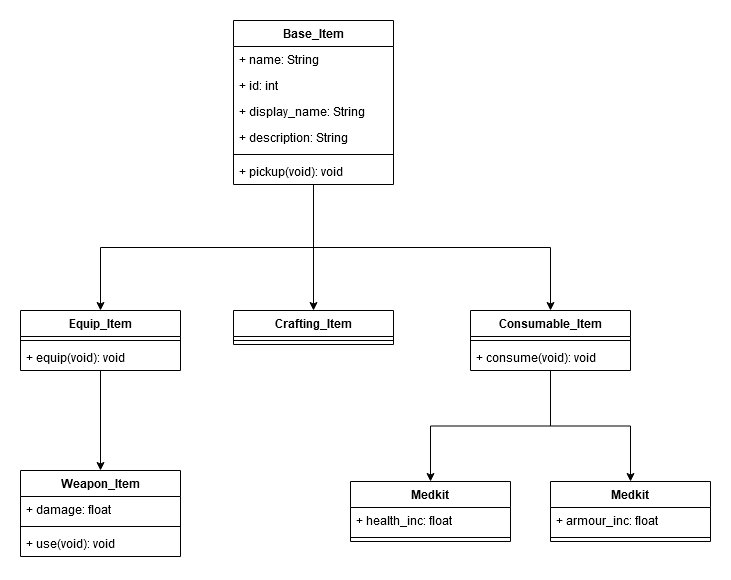

The diagram above was exported from draw.io. Its source (the exported page's mxGraphModel, read from the mxfile embedded in the PNG):
<mxGraphModel dx="2062" dy="1151" grid="1" gridSize="10" guides="1" tooltips="1" connect="1" arrows="1" fold="1" page="1" pageScale="1" pageWidth="827" pageHeight="1169" math="0" shadow="0">
  <root>
    <mxCell id="0" />
    <mxCell id="1" parent="0" />
    <mxCell id="izHXRs7G7tCwZ3QT1KjY-24" style="edgeStyle=orthogonalEdgeStyle;rounded=0;orthogonalLoop=1;jettySize=auto;html=1;exitX=0.5;exitY=1;exitDx=0;exitDy=0;entryX=0.5;entryY=0;entryDx=0;entryDy=0;" edge="1" parent="1" source="izHXRs7G7tCwZ3QT1KjY-1" target="izHXRs7G7tCwZ3QT1KjY-9">
      <mxGeometry relative="1" as="geometry" />
    </mxCell>
    <mxCell id="izHXRs7G7tCwZ3QT1KjY-25" style="edgeStyle=orthogonalEdgeStyle;rounded=0;orthogonalLoop=1;jettySize=auto;html=1;exitX=0.5;exitY=1;exitDx=0;exitDy=0;" edge="1" parent="1" source="izHXRs7G7tCwZ3QT1KjY-1" target="izHXRs7G7tCwZ3QT1KjY-13">
      <mxGeometry relative="1" as="geometry" />
    </mxCell>
    <mxCell id="izHXRs7G7tCwZ3QT1KjY-26" style="edgeStyle=orthogonalEdgeStyle;rounded=0;orthogonalLoop=1;jettySize=auto;html=1;exitX=0.5;exitY=1;exitDx=0;exitDy=0;entryX=0.5;entryY=0;entryDx=0;entryDy=0;" edge="1" parent="1" source="izHXRs7G7tCwZ3QT1KjY-1" target="izHXRs7G7tCwZ3QT1KjY-17">
      <mxGeometry relative="1" as="geometry" />
    </mxCell>
    <mxCell id="izHXRs7G7tCwZ3QT1KjY-1" value="Base_Item" style="swimlane;fontStyle=1;align=center;verticalAlign=top;childLayout=stackLayout;horizontal=1;startSize=26;horizontalStack=0;resizeParent=1;resizeParentMax=0;resizeLast=0;collapsible=1;marginBottom=0;" vertex="1" parent="1">
      <mxGeometry x="333" y="30" width="160" height="164" as="geometry" />
    </mxCell>
    <mxCell id="izHXRs7G7tCwZ3QT1KjY-2" value="+ name: String" style="text;strokeColor=none;fillColor=none;align=left;verticalAlign=top;spacingLeft=4;spacingRight=4;overflow=hidden;rotatable=0;points=[[0,0.5],[1,0.5]];portConstraint=eastwest;" vertex="1" parent="izHXRs7G7tCwZ3QT1KjY-1">
      <mxGeometry y="26" width="160" height="26" as="geometry" />
    </mxCell>
    <mxCell id="izHXRs7G7tCwZ3QT1KjY-21" value="+ id: int" style="text;strokeColor=none;fillColor=none;align=left;verticalAlign=top;spacingLeft=4;spacingRight=4;overflow=hidden;rotatable=0;points=[[0,0.5],[1,0.5]];portConstraint=eastwest;" vertex="1" parent="izHXRs7G7tCwZ3QT1KjY-1">
      <mxGeometry y="52" width="160" height="26" as="geometry" />
    </mxCell>
    <mxCell id="izHXRs7G7tCwZ3QT1KjY-22" value="+ display_name: String" style="text;strokeColor=none;fillColor=none;align=left;verticalAlign=top;spacingLeft=4;spacingRight=4;overflow=hidden;rotatable=0;points=[[0,0.5],[1,0.5]];portConstraint=eastwest;" vertex="1" parent="izHXRs7G7tCwZ3QT1KjY-1">
      <mxGeometry y="78" width="160" height="26" as="geometry" />
    </mxCell>
    <mxCell id="izHXRs7G7tCwZ3QT1KjY-28" value="+ description: String" style="text;strokeColor=none;fillColor=none;align=left;verticalAlign=top;spacingLeft=4;spacingRight=4;overflow=hidden;rotatable=0;points=[[0,0.5],[1,0.5]];portConstraint=eastwest;" vertex="1" parent="izHXRs7G7tCwZ3QT1KjY-1">
      <mxGeometry y="104" width="160" height="26" as="geometry" />
    </mxCell>
    <mxCell id="izHXRs7G7tCwZ3QT1KjY-3" value="" style="line;strokeWidth=1;fillColor=none;align=left;verticalAlign=middle;spacingTop=-1;spacingLeft=3;spacingRight=3;rotatable=0;labelPosition=right;points=[];portConstraint=eastwest;" vertex="1" parent="izHXRs7G7tCwZ3QT1KjY-1">
      <mxGeometry y="130" width="160" height="8" as="geometry" />
    </mxCell>
    <mxCell id="izHXRs7G7tCwZ3QT1KjY-4" value="+ pickup(void): void" style="text;strokeColor=none;fillColor=none;align=left;verticalAlign=top;spacingLeft=4;spacingRight=4;overflow=hidden;rotatable=0;points=[[0,0.5],[1,0.5]];portConstraint=eastwest;" vertex="1" parent="izHXRs7G7tCwZ3QT1KjY-1">
      <mxGeometry y="138" width="160" height="26" as="geometry" />
    </mxCell>
    <mxCell id="izHXRs7G7tCwZ3QT1KjY-5" value="Weapon_Item" style="swimlane;fontStyle=1;align=center;verticalAlign=top;childLayout=stackLayout;horizontal=1;startSize=26;horizontalStack=0;resizeParent=1;resizeParentMax=0;resizeLast=0;collapsible=1;marginBottom=0;" vertex="1" parent="1">
      <mxGeometry x="120" y="480" width="160" height="86" as="geometry" />
    </mxCell>
    <mxCell id="izHXRs7G7tCwZ3QT1KjY-6" value="+ damage: float" style="text;strokeColor=none;fillColor=none;align=left;verticalAlign=top;spacingLeft=4;spacingRight=4;overflow=hidden;rotatable=0;points=[[0,0.5],[1,0.5]];portConstraint=eastwest;" vertex="1" parent="izHXRs7G7tCwZ3QT1KjY-5">
      <mxGeometry y="26" width="160" height="26" as="geometry" />
    </mxCell>
    <mxCell id="izHXRs7G7tCwZ3QT1KjY-7" value="" style="line;strokeWidth=1;fillColor=none;align=left;verticalAlign=middle;spacingTop=-1;spacingLeft=3;spacingRight=3;rotatable=0;labelPosition=right;points=[];portConstraint=eastwest;" vertex="1" parent="izHXRs7G7tCwZ3QT1KjY-5">
      <mxGeometry y="52" width="160" height="8" as="geometry" />
    </mxCell>
    <mxCell id="izHXRs7G7tCwZ3QT1KjY-8" value="+ use(void): void" style="text;strokeColor=none;fillColor=none;align=left;verticalAlign=top;spacingLeft=4;spacingRight=4;overflow=hidden;rotatable=0;points=[[0,0.5],[1,0.5]];portConstraint=eastwest;" vertex="1" parent="izHXRs7G7tCwZ3QT1KjY-5">
      <mxGeometry y="60" width="160" height="26" as="geometry" />
    </mxCell>
    <mxCell id="izHXRs7G7tCwZ3QT1KjY-9" value="Crafting_Item" style="swimlane;fontStyle=1;align=center;verticalAlign=top;childLayout=stackLayout;horizontal=1;startSize=26;horizontalStack=0;resizeParent=1;resizeParentMax=0;resizeLast=0;collapsible=1;marginBottom=0;" vertex="1" parent="1">
      <mxGeometry x="333" y="320" width="160" height="34" as="geometry" />
    </mxCell>
    <mxCell id="izHXRs7G7tCwZ3QT1KjY-11" value="" style="line;strokeWidth=1;fillColor=none;align=left;verticalAlign=middle;spacingTop=-1;spacingLeft=3;spacingRight=3;rotatable=0;labelPosition=right;points=[];portConstraint=eastwest;" vertex="1" parent="izHXRs7G7tCwZ3QT1KjY-9">
      <mxGeometry y="26" width="160" height="8" as="geometry" />
    </mxCell>
    <mxCell id="izHXRs7G7tCwZ3QT1KjY-29" style="edgeStyle=orthogonalEdgeStyle;rounded=0;orthogonalLoop=1;jettySize=auto;html=1;exitX=0.5;exitY=1;exitDx=0;exitDy=0;entryX=0.5;entryY=0;entryDx=0;entryDy=0;" edge="1" parent="1" source="izHXRs7G7tCwZ3QT1KjY-13" target="izHXRs7G7tCwZ3QT1KjY-30">
      <mxGeometry relative="1" as="geometry">
        <mxPoint x="520" y="480" as="targetPoint" />
      </mxGeometry>
    </mxCell>
    <mxCell id="izHXRs7G7tCwZ3QT1KjY-37" style="edgeStyle=orthogonalEdgeStyle;rounded=0;orthogonalLoop=1;jettySize=auto;html=1;exitX=0.5;exitY=1;exitDx=0;exitDy=0;entryX=0.5;entryY=0;entryDx=0;entryDy=0;" edge="1" parent="1" source="izHXRs7G7tCwZ3QT1KjY-13" target="izHXRs7G7tCwZ3QT1KjY-34">
      <mxGeometry relative="1" as="geometry" />
    </mxCell>
    <mxCell id="izHXRs7G7tCwZ3QT1KjY-13" value="Consumable_Item" style="swimlane;fontStyle=1;align=center;verticalAlign=top;childLayout=stackLayout;horizontal=1;startSize=26;horizontalStack=0;resizeParent=1;resizeParentMax=0;resizeLast=0;collapsible=1;marginBottom=0;" vertex="1" parent="1">
      <mxGeometry x="570" y="320" width="160" height="60" as="geometry" />
    </mxCell>
    <mxCell id="izHXRs7G7tCwZ3QT1KjY-15" value="" style="line;strokeWidth=1;fillColor=none;align=left;verticalAlign=middle;spacingTop=-1;spacingLeft=3;spacingRight=3;rotatable=0;labelPosition=right;points=[];portConstraint=eastwest;" vertex="1" parent="izHXRs7G7tCwZ3QT1KjY-13">
      <mxGeometry y="26" width="160" height="8" as="geometry" />
    </mxCell>
    <mxCell id="izHXRs7G7tCwZ3QT1KjY-16" value="+ consume(void): void" style="text;strokeColor=none;fillColor=none;align=left;verticalAlign=top;spacingLeft=4;spacingRight=4;overflow=hidden;rotatable=0;points=[[0,0.5],[1,0.5]];portConstraint=eastwest;" vertex="1" parent="izHXRs7G7tCwZ3QT1KjY-13">
      <mxGeometry y="34" width="160" height="26" as="geometry" />
    </mxCell>
    <mxCell id="izHXRs7G7tCwZ3QT1KjY-27" style="edgeStyle=orthogonalEdgeStyle;rounded=0;orthogonalLoop=1;jettySize=auto;html=1;exitX=0.5;exitY=1;exitDx=0;exitDy=0;entryX=0.5;entryY=0;entryDx=0;entryDy=0;" edge="1" parent="1" source="izHXRs7G7tCwZ3QT1KjY-17" target="izHXRs7G7tCwZ3QT1KjY-5">
      <mxGeometry relative="1" as="geometry" />
    </mxCell>
    <mxCell id="izHXRs7G7tCwZ3QT1KjY-17" value="Equip_Item" style="swimlane;fontStyle=1;align=center;verticalAlign=top;childLayout=stackLayout;horizontal=1;startSize=26;horizontalStack=0;resizeParent=1;resizeParentMax=0;resizeLast=0;collapsible=1;marginBottom=0;" vertex="1" parent="1">
      <mxGeometry x="120" y="320" width="160" height="60" as="geometry" />
    </mxCell>
    <mxCell id="izHXRs7G7tCwZ3QT1KjY-19" value="" style="line;strokeWidth=1;fillColor=none;align=left;verticalAlign=middle;spacingTop=-1;spacingLeft=3;spacingRight=3;rotatable=0;labelPosition=right;points=[];portConstraint=eastwest;" vertex="1" parent="izHXRs7G7tCwZ3QT1KjY-17">
      <mxGeometry y="26" width="160" height="8" as="geometry" />
    </mxCell>
    <mxCell id="izHXRs7G7tCwZ3QT1KjY-20" value="+ equip(void): void" style="text;strokeColor=none;fillColor=none;align=left;verticalAlign=top;spacingLeft=4;spacingRight=4;overflow=hidden;rotatable=0;points=[[0,0.5],[1,0.5]];portConstraint=eastwest;" vertex="1" parent="izHXRs7G7tCwZ3QT1KjY-17">
      <mxGeometry y="34" width="160" height="26" as="geometry" />
    </mxCell>
    <mxCell id="izHXRs7G7tCwZ3QT1KjY-30" value="Medkit" style="swimlane;fontStyle=1;align=center;verticalAlign=top;childLayout=stackLayout;horizontal=1;startSize=26;horizontalStack=0;resizeParent=1;resizeParentMax=0;resizeLast=0;collapsible=1;marginBottom=0;" vertex="1" parent="1">
      <mxGeometry x="450" y="491" width="160" height="60" as="geometry" />
    </mxCell>
    <mxCell id="izHXRs7G7tCwZ3QT1KjY-31" value="+ health_inc: float" style="text;strokeColor=none;fillColor=none;align=left;verticalAlign=top;spacingLeft=4;spacingRight=4;overflow=hidden;rotatable=0;points=[[0,0.5],[1,0.5]];portConstraint=eastwest;" vertex="1" parent="izHXRs7G7tCwZ3QT1KjY-30">
      <mxGeometry y="26" width="160" height="26" as="geometry" />
    </mxCell>
    <mxCell id="izHXRs7G7tCwZ3QT1KjY-32" value="" style="line;strokeWidth=1;fillColor=none;align=left;verticalAlign=middle;spacingTop=-1;spacingLeft=3;spacingRight=3;rotatable=0;labelPosition=right;points=[];portConstraint=eastwest;" vertex="1" parent="izHXRs7G7tCwZ3QT1KjY-30">
      <mxGeometry y="52" width="160" height="8" as="geometry" />
    </mxCell>
    <mxCell id="izHXRs7G7tCwZ3QT1KjY-34" value="Medkit" style="swimlane;fontStyle=1;align=center;verticalAlign=top;childLayout=stackLayout;horizontal=1;startSize=26;horizontalStack=0;resizeParent=1;resizeParentMax=0;resizeLast=0;collapsible=1;marginBottom=0;" vertex="1" parent="1">
      <mxGeometry x="650" y="491" width="160" height="60" as="geometry" />
    </mxCell>
    <mxCell id="izHXRs7G7tCwZ3QT1KjY-35" value="+ armour_inc: float" style="text;strokeColor=none;fillColor=none;align=left;verticalAlign=top;spacingLeft=4;spacingRight=4;overflow=hidden;rotatable=0;points=[[0,0.5],[1,0.5]];portConstraint=eastwest;" vertex="1" parent="izHXRs7G7tCwZ3QT1KjY-34">
      <mxGeometry y="26" width="160" height="26" as="geometry" />
    </mxCell>
    <mxCell id="izHXRs7G7tCwZ3QT1KjY-36" value="" style="line;strokeWidth=1;fillColor=none;align=left;verticalAlign=middle;spacingTop=-1;spacingLeft=3;spacingRight=3;rotatable=0;labelPosition=right;points=[];portConstraint=eastwest;" vertex="1" parent="izHXRs7G7tCwZ3QT1KjY-34">
      <mxGeometry y="52" width="160" height="8" as="geometry" />
    </mxCell>
  </root>
</mxGraphModel>